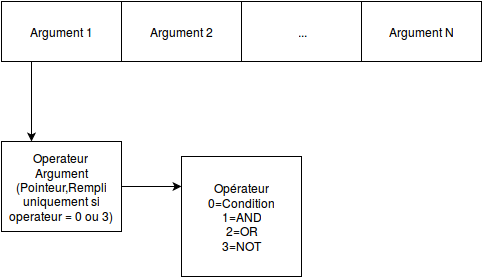

The diagram above was exported from draw.io. Its source (the exported page's mxGraphModel, read from the mxfile embedded in the PNG):
<mxGraphModel dx="1430" dy="849" grid="1" gridSize="10" guides="1" tooltips="1" connect="1" arrows="1" fold="1" page="1" pageScale="1" pageWidth="826" pageHeight="1169" background="#ffffff" math="0" shadow="0">
  <root>
    <mxCell id="0" />
    <mxCell id="1" parent="0" />
    <mxCell id="9" style="edgeStyle=orthogonalEdgeStyle;rounded=0;html=1;exitX=0.25;exitY=1;entryX=0.25;entryY=0;jettySize=auto;orthogonalLoop=1;" edge="1" parent="1" source="2" target="6">
      <mxGeometry relative="1" as="geometry" />
    </mxCell>
    <mxCell id="2" value="Argument 1&lt;br&gt;" style="whiteSpace=wrap;html=1;" vertex="1" parent="1">
      <mxGeometry x="120" y="60" width="120" height="60" as="geometry" />
    </mxCell>
    <mxCell id="3" value="Argument 2&lt;br&gt;" style="whiteSpace=wrap;html=1;" vertex="1" parent="1">
      <mxGeometry x="240" y="60" width="120" height="60" as="geometry" />
    </mxCell>
    <mxCell id="4" value="..." style="whiteSpace=wrap;html=1;" vertex="1" parent="1">
      <mxGeometry x="360" y="60" width="120" height="60" as="geometry" />
    </mxCell>
    <mxCell id="5" value="Opérateur&lt;br&gt;0=Condition&lt;br&gt;1=AND&lt;br&gt;2=OR&lt;br&gt;3=NOT &lt;br&gt;" style="whiteSpace=wrap;html=1;" vertex="1" parent="1">
      <mxGeometry x="300" y="215" width="120" height="120" as="geometry" />
    </mxCell>
    <mxCell id="6" value="Operateur&lt;br&gt;Argument (Pointeur,Rempli uniquement si operateur = 0 ou 3)&lt;br&gt;" style="whiteSpace=wrap;html=1;" vertex="1" parent="1">
      <mxGeometry x="120" y="200" width="120" height="90" as="geometry" />
    </mxCell>
    <mxCell id="7" value="" style="endArrow=classic;html=1;exitX=1;exitY=0.5;entryX=0;entryY=0.25;" edge="1" parent="1" source="6" target="5">
      <mxGeometry width="50" height="50" relative="1" as="geometry">
        <mxPoint x="110" y="390" as="sourcePoint" />
        <mxPoint x="160" y="340" as="targetPoint" />
      </mxGeometry>
    </mxCell>
    <mxCell id="12" value="Argument N&lt;br&gt;" style="whiteSpace=wrap;html=1;" vertex="1" parent="1">
      <mxGeometry x="480" y="60" width="120" height="60" as="geometry" />
    </mxCell>
  </root>
</mxGraphModel>